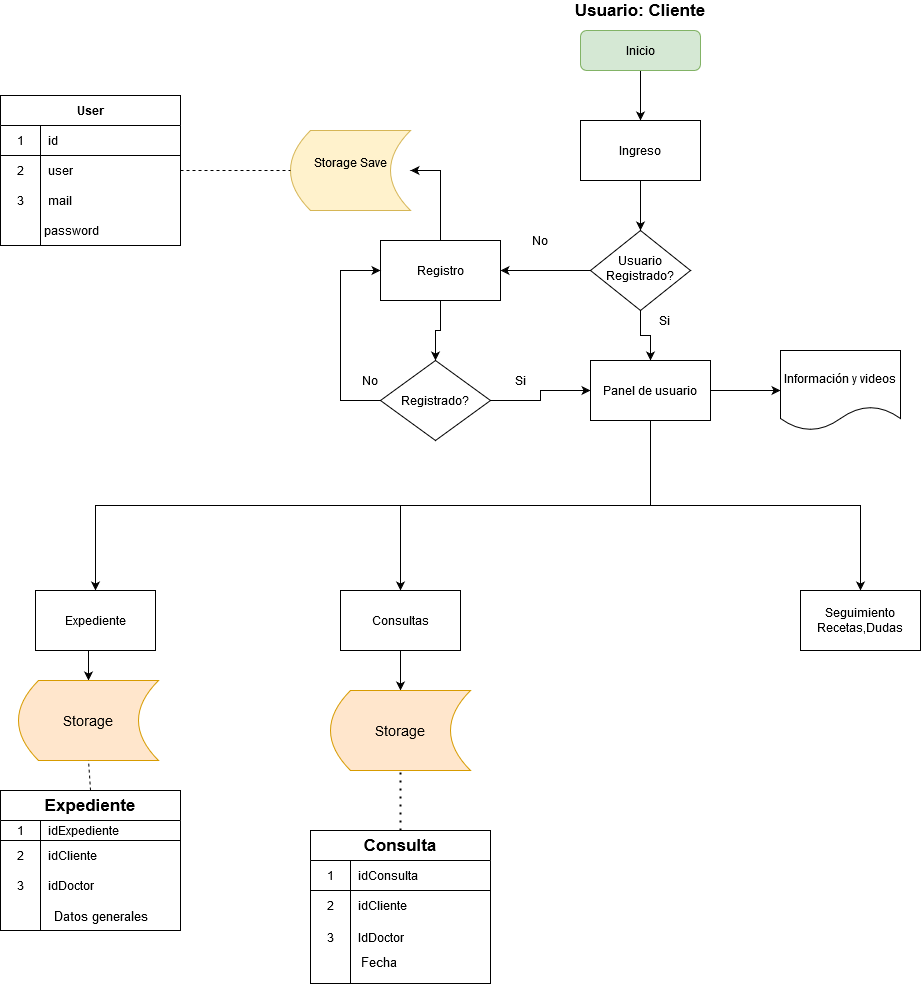

The diagram above was exported from draw.io. Its source (the exported page's mxGraphModel, read from the mxfile embedded in the PNG):
<mxGraphModel dx="868" dy="479" grid="1" gridSize="10" guides="1" tooltips="1" connect="1" arrows="1" fold="1" page="1" pageScale="1" pageWidth="1169" pageHeight="1654" math="0" shadow="0">
  <root>
    <mxCell id="WIyWlLk6GJQsqaUBKTNV-0" />
    <mxCell id="WIyWlLk6GJQsqaUBKTNV-1" parent="WIyWlLk6GJQsqaUBKTNV-0" />
    <mxCell id="t1spb1qQQ7RewkIgkNxu-18" value="" style="edgeStyle=orthogonalEdgeStyle;rounded=0;orthogonalLoop=1;jettySize=auto;html=1;" edge="1" parent="WIyWlLk6GJQsqaUBKTNV-1" source="WIyWlLk6GJQsqaUBKTNV-3" target="t1spb1qQQ7RewkIgkNxu-0">
      <mxGeometry relative="1" as="geometry" />
    </mxCell>
    <mxCell id="WIyWlLk6GJQsqaUBKTNV-3" value="Inicio" style="rounded=1;whiteSpace=wrap;html=1;fontSize=12;glass=0;strokeWidth=1;shadow=0;fillColor=#d5e8d4;strokeColor=#82b366;" parent="WIyWlLk6GJQsqaUBKTNV-1" vertex="1">
      <mxGeometry x="680" y="40" width="120" height="40" as="geometry" />
    </mxCell>
    <mxCell id="t1spb1qQQ7RewkIgkNxu-10" value="" style="edgeStyle=orthogonalEdgeStyle;rounded=0;orthogonalLoop=1;jettySize=auto;html=1;" edge="1" parent="WIyWlLk6GJQsqaUBKTNV-1" source="WIyWlLk6GJQsqaUBKTNV-6" target="t1spb1qQQ7RewkIgkNxu-9">
      <mxGeometry relative="1" as="geometry" />
    </mxCell>
    <mxCell id="t1spb1qQQ7RewkIgkNxu-21" style="edgeStyle=orthogonalEdgeStyle;rounded=0;orthogonalLoop=1;jettySize=auto;html=1;exitX=0.5;exitY=1;exitDx=0;exitDy=0;entryX=0.5;entryY=0;entryDx=0;entryDy=0;" edge="1" parent="WIyWlLk6GJQsqaUBKTNV-1" source="WIyWlLk6GJQsqaUBKTNV-6" target="t1spb1qQQ7RewkIgkNxu-20">
      <mxGeometry relative="1" as="geometry" />
    </mxCell>
    <mxCell id="WIyWlLk6GJQsqaUBKTNV-6" value="Usuario Registrado?" style="rhombus;whiteSpace=wrap;html=1;shadow=0;fontFamily=Helvetica;fontSize=12;align=center;strokeWidth=1;spacing=6;spacingTop=-4;" parent="WIyWlLk6GJQsqaUBKTNV-1" vertex="1">
      <mxGeometry x="690" y="240" width="100" height="80" as="geometry" />
    </mxCell>
    <mxCell id="t1spb1qQQ7RewkIgkNxu-1" style="edgeStyle=orthogonalEdgeStyle;rounded=0;orthogonalLoop=1;jettySize=auto;html=1;exitX=0.5;exitY=1;exitDx=0;exitDy=0;" edge="1" parent="WIyWlLk6GJQsqaUBKTNV-1" source="t1spb1qQQ7RewkIgkNxu-0" target="WIyWlLk6GJQsqaUBKTNV-6">
      <mxGeometry relative="1" as="geometry">
        <mxPoint x="610" y="240" as="targetPoint" />
      </mxGeometry>
    </mxCell>
    <mxCell id="t1spb1qQQ7RewkIgkNxu-0" value="Ingreso" style="rounded=0;whiteSpace=wrap;html=1;" vertex="1" parent="WIyWlLk6GJQsqaUBKTNV-1">
      <mxGeometry x="680" y="130" width="120" height="60" as="geometry" />
    </mxCell>
    <mxCell id="t1spb1qQQ7RewkIgkNxu-8" value="No" style="text;html=1;strokeColor=none;fillColor=none;align=center;verticalAlign=middle;whiteSpace=wrap;rounded=0;" vertex="1" parent="WIyWlLk6GJQsqaUBKTNV-1">
      <mxGeometry x="620" y="240" width="40" height="20" as="geometry" />
    </mxCell>
    <mxCell id="t1spb1qQQ7RewkIgkNxu-13" value="" style="edgeStyle=orthogonalEdgeStyle;rounded=0;orthogonalLoop=1;jettySize=auto;html=1;" edge="1" parent="WIyWlLk6GJQsqaUBKTNV-1" source="t1spb1qQQ7RewkIgkNxu-9" target="t1spb1qQQ7RewkIgkNxu-12">
      <mxGeometry relative="1" as="geometry" />
    </mxCell>
    <mxCell id="t1spb1qQQ7RewkIgkNxu-19" style="edgeStyle=orthogonalEdgeStyle;rounded=0;orthogonalLoop=1;jettySize=auto;html=1;exitX=0.5;exitY=0;exitDx=0;exitDy=0;entryX=1;entryY=0.5;entryDx=0;entryDy=0;" edge="1" parent="WIyWlLk6GJQsqaUBKTNV-1" source="t1spb1qQQ7RewkIgkNxu-9" target="t1spb1qQQ7RewkIgkNxu-17">
      <mxGeometry relative="1" as="geometry" />
    </mxCell>
    <mxCell id="t1spb1qQQ7RewkIgkNxu-9" value="Registro" style="rounded=0;whiteSpace=wrap;html=1;" vertex="1" parent="WIyWlLk6GJQsqaUBKTNV-1">
      <mxGeometry x="480" y="250" width="120" height="60" as="geometry" />
    </mxCell>
    <mxCell id="t1spb1qQQ7RewkIgkNxu-16" style="edgeStyle=orthogonalEdgeStyle;rounded=0;orthogonalLoop=1;jettySize=auto;html=1;exitX=0;exitY=0.5;exitDx=0;exitDy=0;entryX=0;entryY=0.5;entryDx=0;entryDy=0;" edge="1" parent="WIyWlLk6GJQsqaUBKTNV-1" source="t1spb1qQQ7RewkIgkNxu-12" target="t1spb1qQQ7RewkIgkNxu-9">
      <mxGeometry relative="1" as="geometry">
        <Array as="points">
          <mxPoint x="440" y="410" />
          <mxPoint x="440" y="280" />
        </Array>
      </mxGeometry>
    </mxCell>
    <mxCell id="t1spb1qQQ7RewkIgkNxu-22" style="edgeStyle=orthogonalEdgeStyle;rounded=0;orthogonalLoop=1;jettySize=auto;html=1;exitX=1;exitY=0.5;exitDx=0;exitDy=0;entryX=0;entryY=0.5;entryDx=0;entryDy=0;" edge="1" parent="WIyWlLk6GJQsqaUBKTNV-1" source="t1spb1qQQ7RewkIgkNxu-12" target="t1spb1qQQ7RewkIgkNxu-20">
      <mxGeometry relative="1" as="geometry" />
    </mxCell>
    <mxCell id="t1spb1qQQ7RewkIgkNxu-12" value="Registrado?" style="rhombus;whiteSpace=wrap;html=1;" vertex="1" parent="WIyWlLk6GJQsqaUBKTNV-1">
      <mxGeometry x="480" y="370" width="110" height="80" as="geometry" />
    </mxCell>
    <mxCell id="t1spb1qQQ7RewkIgkNxu-14" value="No" style="text;html=1;strokeColor=none;fillColor=none;align=center;verticalAlign=middle;whiteSpace=wrap;rounded=0;" vertex="1" parent="WIyWlLk6GJQsqaUBKTNV-1">
      <mxGeometry x="450" y="380" width="40" height="20" as="geometry" />
    </mxCell>
    <mxCell id="t1spb1qQQ7RewkIgkNxu-17" value="&lt;div&gt;Storage Save&lt;/div&gt;&lt;div&gt;&lt;br&gt;&lt;/div&gt;" style="shape=dataStorage;whiteSpace=wrap;html=1;fixedSize=1;fillColor=#fff2cc;strokeColor=#d6b656;" vertex="1" parent="WIyWlLk6GJQsqaUBKTNV-1">
      <mxGeometry x="390" y="140" width="120" height="80" as="geometry" />
    </mxCell>
    <mxCell id="t1spb1qQQ7RewkIgkNxu-54" style="edgeStyle=orthogonalEdgeStyle;rounded=0;orthogonalLoop=1;jettySize=auto;html=1;exitX=0.5;exitY=1;exitDx=0;exitDy=0;entryX=0.5;entryY=0;entryDx=0;entryDy=0;" edge="1" parent="WIyWlLk6GJQsqaUBKTNV-1" source="t1spb1qQQ7RewkIgkNxu-20" target="t1spb1qQQ7RewkIgkNxu-38">
      <mxGeometry relative="1" as="geometry" />
    </mxCell>
    <mxCell id="t1spb1qQQ7RewkIgkNxu-56" value="" style="edgeStyle=orthogonalEdgeStyle;rounded=0;orthogonalLoop=1;jettySize=auto;html=1;entryX=0;entryY=0.5;entryDx=0;entryDy=0;" edge="1" parent="WIyWlLk6GJQsqaUBKTNV-1" source="t1spb1qQQ7RewkIgkNxu-20" target="t1spb1qQQ7RewkIgkNxu-57">
      <mxGeometry relative="1" as="geometry">
        <mxPoint x="860" y="400" as="targetPoint" />
      </mxGeometry>
    </mxCell>
    <mxCell id="t1spb1qQQ7RewkIgkNxu-92" style="edgeStyle=orthogonalEdgeStyle;rounded=0;orthogonalLoop=1;jettySize=auto;html=1;exitX=0.5;exitY=1;exitDx=0;exitDy=0;entryX=0.5;entryY=0;entryDx=0;entryDy=0;fontSize=17;" edge="1" parent="WIyWlLk6GJQsqaUBKTNV-1" source="t1spb1qQQ7RewkIgkNxu-20" target="t1spb1qQQ7RewkIgkNxu-91">
      <mxGeometry relative="1" as="geometry" />
    </mxCell>
    <mxCell id="t1spb1qQQ7RewkIgkNxu-93" style="edgeStyle=orthogonalEdgeStyle;rounded=0;orthogonalLoop=1;jettySize=auto;html=1;exitX=0.5;exitY=1;exitDx=0;exitDy=0;fontSize=12;" edge="1" parent="WIyWlLk6GJQsqaUBKTNV-1" source="t1spb1qQQ7RewkIgkNxu-20" target="t1spb1qQQ7RewkIgkNxu-45">
      <mxGeometry relative="1" as="geometry" />
    </mxCell>
    <mxCell id="t1spb1qQQ7RewkIgkNxu-20" value="Panel de usuario" style="rounded=0;whiteSpace=wrap;html=1;" vertex="1" parent="WIyWlLk6GJQsqaUBKTNV-1">
      <mxGeometry x="690" y="370" width="120" height="60" as="geometry" />
    </mxCell>
    <mxCell id="t1spb1qQQ7RewkIgkNxu-23" value="Si" style="text;html=1;strokeColor=none;fillColor=none;align=center;verticalAlign=middle;whiteSpace=wrap;rounded=0;" vertex="1" parent="WIyWlLk6GJQsqaUBKTNV-1">
      <mxGeometry x="600" y="380" width="40" height="20" as="geometry" />
    </mxCell>
    <mxCell id="t1spb1qQQ7RewkIgkNxu-24" value="Si" style="text;html=1;strokeColor=none;fillColor=none;align=center;verticalAlign=middle;whiteSpace=wrap;rounded=0;" vertex="1" parent="WIyWlLk6GJQsqaUBKTNV-1">
      <mxGeometry x="744" y="320" width="40" height="20" as="geometry" />
    </mxCell>
    <mxCell id="t1spb1qQQ7RewkIgkNxu-36" value="" style="endArrow=none;dashed=1;html=1;entryX=0;entryY=0.5;entryDx=0;entryDy=0;exitX=1;exitY=0.5;exitDx=0;exitDy=0;" edge="1" parent="WIyWlLk6GJQsqaUBKTNV-1" source="t1spb1qQQ7RewkIgkNxu-30" target="t1spb1qQQ7RewkIgkNxu-17">
      <mxGeometry width="50" height="50" relative="1" as="geometry">
        <mxPoint x="280" y="340" as="sourcePoint" />
        <mxPoint x="330" y="290" as="targetPoint" />
      </mxGeometry>
    </mxCell>
    <mxCell id="t1spb1qQQ7RewkIgkNxu-26" value="User" style="shape=table;html=1;whiteSpace=wrap;startSize=30;container=1;collapsible=0;childLayout=tableLayout;fixedRows=1;rowLines=0;fontStyle=1;align=center;" vertex="1" parent="WIyWlLk6GJQsqaUBKTNV-1">
      <mxGeometry x="100" y="105" width="180" height="150" as="geometry" />
    </mxCell>
    <mxCell id="t1spb1qQQ7RewkIgkNxu-27" value="" style="shape=partialRectangle;html=1;whiteSpace=wrap;collapsible=0;dropTarget=0;pointerEvents=0;fillColor=none;top=0;left=0;bottom=1;right=0;points=[[0,0.5],[1,0.5]];portConstraint=eastwest;" vertex="1" parent="t1spb1qQQ7RewkIgkNxu-26">
      <mxGeometry y="30" width="180" height="30" as="geometry" />
    </mxCell>
    <mxCell id="t1spb1qQQ7RewkIgkNxu-28" value="1" style="shape=partialRectangle;html=1;whiteSpace=wrap;connectable=0;fillColor=none;top=0;left=0;bottom=0;right=0;overflow=hidden;" vertex="1" parent="t1spb1qQQ7RewkIgkNxu-27">
      <mxGeometry width="40" height="30" as="geometry" />
    </mxCell>
    <mxCell id="t1spb1qQQ7RewkIgkNxu-29" value="id" style="shape=partialRectangle;html=1;whiteSpace=wrap;connectable=0;fillColor=none;top=0;left=0;bottom=0;right=0;align=left;spacingLeft=6;overflow=hidden;" vertex="1" parent="t1spb1qQQ7RewkIgkNxu-27">
      <mxGeometry x="40" width="140" height="30" as="geometry" />
    </mxCell>
    <mxCell id="t1spb1qQQ7RewkIgkNxu-30" value="" style="shape=partialRectangle;html=1;whiteSpace=wrap;collapsible=0;dropTarget=0;pointerEvents=0;fillColor=none;top=0;left=0;bottom=0;right=0;points=[[0,0.5],[1,0.5]];portConstraint=eastwest;" vertex="1" parent="t1spb1qQQ7RewkIgkNxu-26">
      <mxGeometry y="60" width="180" height="30" as="geometry" />
    </mxCell>
    <mxCell id="t1spb1qQQ7RewkIgkNxu-31" value="2" style="shape=partialRectangle;html=1;whiteSpace=wrap;connectable=0;fillColor=none;top=0;left=0;bottom=0;right=0;overflow=hidden;" vertex="1" parent="t1spb1qQQ7RewkIgkNxu-30">
      <mxGeometry width="40" height="30" as="geometry" />
    </mxCell>
    <mxCell id="t1spb1qQQ7RewkIgkNxu-32" value="user" style="shape=partialRectangle;html=1;whiteSpace=wrap;connectable=0;fillColor=none;top=0;left=0;bottom=0;right=0;align=left;spacingLeft=6;overflow=hidden;" vertex="1" parent="t1spb1qQQ7RewkIgkNxu-30">
      <mxGeometry x="40" width="140" height="30" as="geometry" />
    </mxCell>
    <mxCell id="t1spb1qQQ7RewkIgkNxu-33" value="" style="shape=partialRectangle;html=1;whiteSpace=wrap;collapsible=0;dropTarget=0;pointerEvents=0;fillColor=none;top=0;left=0;bottom=0;right=0;points=[[0,0.5],[1,0.5]];portConstraint=eastwest;" vertex="1" parent="t1spb1qQQ7RewkIgkNxu-26">
      <mxGeometry y="90" width="180" height="30" as="geometry" />
    </mxCell>
    <mxCell id="t1spb1qQQ7RewkIgkNxu-34" value="3" style="shape=partialRectangle;html=1;whiteSpace=wrap;connectable=0;fillColor=none;top=0;left=0;bottom=0;right=0;overflow=hidden;" vertex="1" parent="t1spb1qQQ7RewkIgkNxu-33">
      <mxGeometry width="40" height="30" as="geometry" />
    </mxCell>
    <mxCell id="t1spb1qQQ7RewkIgkNxu-35" value="mail" style="shape=partialRectangle;html=1;whiteSpace=wrap;connectable=0;fillColor=none;top=0;left=0;bottom=0;right=0;align=left;spacingLeft=6;overflow=hidden;" vertex="1" parent="t1spb1qQQ7RewkIgkNxu-33">
      <mxGeometry x="40" width="140" height="30" as="geometry" />
    </mxCell>
    <mxCell id="t1spb1qQQ7RewkIgkNxu-37" value="password" style="text;html=1;align=center;verticalAlign=middle;resizable=0;points=[];autosize=1;" vertex="1" parent="WIyWlLk6GJQsqaUBKTNV-1">
      <mxGeometry x="136" y="230" width="70" height="20" as="geometry" />
    </mxCell>
    <mxCell id="t1spb1qQQ7RewkIgkNxu-75" style="edgeStyle=orthogonalEdgeStyle;rounded=0;orthogonalLoop=1;jettySize=auto;html=1;exitX=0.5;exitY=1;exitDx=0;exitDy=0;entryX=0.5;entryY=0;entryDx=0;entryDy=0;fontSize=17;" edge="1" parent="WIyWlLk6GJQsqaUBKTNV-1" source="t1spb1qQQ7RewkIgkNxu-38" target="t1spb1qQQ7RewkIgkNxu-74">
      <mxGeometry relative="1" as="geometry" />
    </mxCell>
    <mxCell id="t1spb1qQQ7RewkIgkNxu-38" value="Consultas" style="rounded=0;whiteSpace=wrap;html=1;" vertex="1" parent="WIyWlLk6GJQsqaUBKTNV-1">
      <mxGeometry x="440" y="600" width="120" height="60" as="geometry" />
    </mxCell>
    <mxCell id="t1spb1qQQ7RewkIgkNxu-60" style="edgeStyle=orthogonalEdgeStyle;rounded=0;orthogonalLoop=1;jettySize=auto;html=1;exitX=0.5;exitY=1;exitDx=0;exitDy=0;entryX=0.5;entryY=0;entryDx=0;entryDy=0;fontSize=17;" edge="1" parent="WIyWlLk6GJQsqaUBKTNV-1" source="t1spb1qQQ7RewkIgkNxu-45" target="t1spb1qQQ7RewkIgkNxu-59">
      <mxGeometry relative="1" as="geometry" />
    </mxCell>
    <mxCell id="t1spb1qQQ7RewkIgkNxu-45" value="Expediente" style="rounded=0;whiteSpace=wrap;html=1;" vertex="1" parent="WIyWlLk6GJQsqaUBKTNV-1">
      <mxGeometry x="135" y="600" width="120" height="60" as="geometry" />
    </mxCell>
    <mxCell id="t1spb1qQQ7RewkIgkNxu-57" value="Información y videos" style="shape=document;whiteSpace=wrap;html=1;boundedLbl=1;" vertex="1" parent="WIyWlLk6GJQsqaUBKTNV-1">
      <mxGeometry x="880" y="360" width="120" height="80" as="geometry" />
    </mxCell>
    <mxCell id="t1spb1qQQ7RewkIgkNxu-58" value="Usuario: Cliente" style="text;html=1;strokeColor=none;fillColor=none;align=center;verticalAlign=middle;whiteSpace=wrap;rounded=0;fontStyle=1;fontSize=17;" vertex="1" parent="WIyWlLk6GJQsqaUBKTNV-1">
      <mxGeometry x="650" y="10" width="180" height="20" as="geometry" />
    </mxCell>
    <mxCell id="t1spb1qQQ7RewkIgkNxu-59" value="&lt;font style=&quot;font-size: 14px&quot;&gt;Storage&lt;/font&gt;" style="shape=dataStorage;whiteSpace=wrap;html=1;fixedSize=1;fontSize=17;fillColor=#ffe6cc;strokeColor=#d79b00;" vertex="1" parent="WIyWlLk6GJQsqaUBKTNV-1">
      <mxGeometry x="118" y="690" width="140" height="80" as="geometry" />
    </mxCell>
    <mxCell id="t1spb1qQQ7RewkIgkNxu-73" value="" style="endArrow=none;dashed=1;html=1;fontSize=17;entryX=0.5;entryY=1;entryDx=0;entryDy=0;exitX=0.5;exitY=0;exitDx=0;exitDy=0;" edge="1" parent="WIyWlLk6GJQsqaUBKTNV-1" source="t1spb1qQQ7RewkIgkNxu-62" target="t1spb1qQQ7RewkIgkNxu-59">
      <mxGeometry width="50" height="50" relative="1" as="geometry">
        <mxPoint x="390" y="890" as="sourcePoint" />
        <mxPoint x="440" y="840" as="targetPoint" />
      </mxGeometry>
    </mxCell>
    <mxCell id="t1spb1qQQ7RewkIgkNxu-74" value="&lt;font style=&quot;font-size: 14px&quot;&gt;Storage&lt;/font&gt;" style="shape=dataStorage;whiteSpace=wrap;html=1;fixedSize=1;fontSize=17;fillColor=#ffe6cc;strokeColor=#d79b00;" vertex="1" parent="WIyWlLk6GJQsqaUBKTNV-1">
      <mxGeometry x="430" y="700" width="140" height="80" as="geometry" />
    </mxCell>
    <mxCell id="t1spb1qQQ7RewkIgkNxu-86" value="" style="endArrow=none;dashed=1;html=1;dashPattern=1 3;strokeWidth=2;fontSize=17;entryX=0.5;entryY=1;entryDx=0;entryDy=0;exitX=0.5;exitY=0;exitDx=0;exitDy=0;" edge="1" parent="WIyWlLk6GJQsqaUBKTNV-1" source="t1spb1qQQ7RewkIgkNxu-76" target="t1spb1qQQ7RewkIgkNxu-74">
      <mxGeometry width="50" height="50" relative="1" as="geometry">
        <mxPoint x="810" y="720" as="sourcePoint" />
        <mxPoint x="750" y="660" as="targetPoint" />
      </mxGeometry>
    </mxCell>
    <mxCell id="t1spb1qQQ7RewkIgkNxu-88" value="&lt;font style=&quot;font-size: 13px&quot;&gt;Datos generales&lt;/font&gt;" style="text;html=1;align=center;verticalAlign=middle;resizable=0;points=[];autosize=1;fontSize=17;" vertex="1" parent="WIyWlLk6GJQsqaUBKTNV-1">
      <mxGeometry x="145" y="910" width="110" height="30" as="geometry" />
    </mxCell>
    <mxCell id="t1spb1qQQ7RewkIgkNxu-89" value="&lt;font style=&quot;font-size: 13px&quot;&gt;Fecha&lt;/font&gt;" style="text;html=1;align=center;verticalAlign=middle;resizable=0;points=[];autosize=1;fontSize=17;" vertex="1" parent="WIyWlLk6GJQsqaUBKTNV-1">
      <mxGeometry x="453" y="956" width="50" height="30" as="geometry" />
    </mxCell>
    <mxCell id="t1spb1qQQ7RewkIgkNxu-76" value="Consulta" style="shape=table;html=1;whiteSpace=wrap;startSize=30;container=1;collapsible=0;childLayout=tableLayout;fixedRows=1;rowLines=0;fontStyle=1;align=center;fontSize=17;" vertex="1" parent="WIyWlLk6GJQsqaUBKTNV-1">
      <mxGeometry x="410" y="840" width="180" height="153" as="geometry" />
    </mxCell>
    <mxCell id="t1spb1qQQ7RewkIgkNxu-77" value="" style="shape=partialRectangle;html=1;whiteSpace=wrap;collapsible=0;dropTarget=0;pointerEvents=0;fillColor=none;top=0;left=0;bottom=1;right=0;points=[[0,0.5],[1,0.5]];portConstraint=eastwest;" vertex="1" parent="t1spb1qQQ7RewkIgkNxu-76">
      <mxGeometry y="30" width="180" height="30" as="geometry" />
    </mxCell>
    <mxCell id="t1spb1qQQ7RewkIgkNxu-78" value="1" style="shape=partialRectangle;html=1;whiteSpace=wrap;connectable=0;fillColor=none;top=0;left=0;bottom=0;right=0;overflow=hidden;" vertex="1" parent="t1spb1qQQ7RewkIgkNxu-77">
      <mxGeometry width="40" height="30" as="geometry" />
    </mxCell>
    <mxCell id="t1spb1qQQ7RewkIgkNxu-79" value="idConsulta" style="shape=partialRectangle;html=1;whiteSpace=wrap;connectable=0;fillColor=none;top=0;left=0;bottom=0;right=0;align=left;spacingLeft=6;overflow=hidden;" vertex="1" parent="t1spb1qQQ7RewkIgkNxu-77">
      <mxGeometry x="40" width="140" height="30" as="geometry" />
    </mxCell>
    <mxCell id="t1spb1qQQ7RewkIgkNxu-80" value="" style="shape=partialRectangle;html=1;whiteSpace=wrap;collapsible=0;dropTarget=0;pointerEvents=0;fillColor=none;top=0;left=0;bottom=0;right=0;points=[[0,0.5],[1,0.5]];portConstraint=eastwest;" vertex="1" parent="t1spb1qQQ7RewkIgkNxu-76">
      <mxGeometry y="60" width="180" height="30" as="geometry" />
    </mxCell>
    <mxCell id="t1spb1qQQ7RewkIgkNxu-81" value="2" style="shape=partialRectangle;html=1;whiteSpace=wrap;connectable=0;fillColor=none;top=0;left=0;bottom=0;right=0;overflow=hidden;" vertex="1" parent="t1spb1qQQ7RewkIgkNxu-80">
      <mxGeometry width="40" height="30" as="geometry" />
    </mxCell>
    <mxCell id="t1spb1qQQ7RewkIgkNxu-82" value="idCliente" style="shape=partialRectangle;html=1;whiteSpace=wrap;connectable=0;fillColor=none;top=0;left=0;bottom=0;right=0;align=left;spacingLeft=6;overflow=hidden;" vertex="1" parent="t1spb1qQQ7RewkIgkNxu-80">
      <mxGeometry x="40" width="140" height="30" as="geometry" />
    </mxCell>
    <mxCell id="t1spb1qQQ7RewkIgkNxu-83" value="" style="shape=partialRectangle;html=1;whiteSpace=wrap;collapsible=0;dropTarget=0;pointerEvents=0;fillColor=none;top=0;left=0;bottom=0;right=0;points=[[0,0.5],[1,0.5]];portConstraint=eastwest;" vertex="1" parent="t1spb1qQQ7RewkIgkNxu-76">
      <mxGeometry y="90" width="180" height="33" as="geometry" />
    </mxCell>
    <mxCell id="t1spb1qQQ7RewkIgkNxu-84" value="3" style="shape=partialRectangle;html=1;whiteSpace=wrap;connectable=0;fillColor=none;top=0;left=0;bottom=0;right=0;overflow=hidden;" vertex="1" parent="t1spb1qQQ7RewkIgkNxu-83">
      <mxGeometry width="40" height="33" as="geometry" />
    </mxCell>
    <mxCell id="t1spb1qQQ7RewkIgkNxu-85" value="IdDoctor" style="shape=partialRectangle;html=1;whiteSpace=wrap;connectable=0;fillColor=none;top=0;left=0;bottom=0;right=0;align=left;spacingLeft=6;overflow=hidden;" vertex="1" parent="t1spb1qQQ7RewkIgkNxu-83">
      <mxGeometry x="40" width="140" height="33" as="geometry" />
    </mxCell>
    <mxCell id="t1spb1qQQ7RewkIgkNxu-91" value="&lt;div&gt;Seguimiento&lt;/div&gt;&lt;div&gt;Recetas,Dudas&lt;br&gt;&lt;/div&gt;" style="rounded=0;whiteSpace=wrap;html=1;fontSize=12;" vertex="1" parent="WIyWlLk6GJQsqaUBKTNV-1">
      <mxGeometry x="900" y="600" width="120" height="60" as="geometry" />
    </mxCell>
    <mxCell id="t1spb1qQQ7RewkIgkNxu-62" value="Expediente" style="shape=table;html=1;whiteSpace=wrap;startSize=30;container=1;collapsible=0;childLayout=tableLayout;fixedRows=1;rowLines=0;fontStyle=1;align=center;fontSize=17;" vertex="1" parent="WIyWlLk6GJQsqaUBKTNV-1">
      <mxGeometry x="100" y="800" width="180" height="140" as="geometry" />
    </mxCell>
    <mxCell id="t1spb1qQQ7RewkIgkNxu-63" value="" style="shape=partialRectangle;html=1;whiteSpace=wrap;collapsible=0;dropTarget=0;pointerEvents=0;fillColor=none;top=0;left=0;bottom=1;right=0;points=[[0,0.5],[1,0.5]];portConstraint=eastwest;" vertex="1" parent="t1spb1qQQ7RewkIgkNxu-62">
      <mxGeometry y="30" width="180" height="20" as="geometry" />
    </mxCell>
    <mxCell id="t1spb1qQQ7RewkIgkNxu-64" value="1" style="shape=partialRectangle;html=1;whiteSpace=wrap;connectable=0;fillColor=none;top=0;left=0;bottom=0;right=0;overflow=hidden;" vertex="1" parent="t1spb1qQQ7RewkIgkNxu-63">
      <mxGeometry width="40" height="20" as="geometry" />
    </mxCell>
    <mxCell id="t1spb1qQQ7RewkIgkNxu-65" value="idExpediente" style="shape=partialRectangle;html=1;whiteSpace=wrap;connectable=0;fillColor=none;top=0;left=0;bottom=0;right=0;align=left;spacingLeft=6;overflow=hidden;" vertex="1" parent="t1spb1qQQ7RewkIgkNxu-63">
      <mxGeometry x="40" width="140" height="20" as="geometry" />
    </mxCell>
    <mxCell id="t1spb1qQQ7RewkIgkNxu-66" value="" style="shape=partialRectangle;html=1;whiteSpace=wrap;collapsible=0;dropTarget=0;pointerEvents=0;fillColor=none;top=0;left=0;bottom=0;right=0;points=[[0,0.5],[1,0.5]];portConstraint=eastwest;" vertex="1" parent="t1spb1qQQ7RewkIgkNxu-62">
      <mxGeometry y="50" width="180" height="30" as="geometry" />
    </mxCell>
    <mxCell id="t1spb1qQQ7RewkIgkNxu-67" value="2" style="shape=partialRectangle;html=1;whiteSpace=wrap;connectable=0;fillColor=none;top=0;left=0;bottom=0;right=0;overflow=hidden;" vertex="1" parent="t1spb1qQQ7RewkIgkNxu-66">
      <mxGeometry width="40" height="30" as="geometry" />
    </mxCell>
    <mxCell id="t1spb1qQQ7RewkIgkNxu-68" value="idCliente" style="shape=partialRectangle;html=1;whiteSpace=wrap;connectable=0;fillColor=none;top=0;left=0;bottom=0;right=0;align=left;spacingLeft=6;overflow=hidden;" vertex="1" parent="t1spb1qQQ7RewkIgkNxu-66">
      <mxGeometry x="40" width="140" height="30" as="geometry" />
    </mxCell>
    <mxCell id="t1spb1qQQ7RewkIgkNxu-69" value="" style="shape=partialRectangle;html=1;whiteSpace=wrap;collapsible=0;dropTarget=0;pointerEvents=0;fillColor=none;top=0;left=0;bottom=0;right=0;points=[[0,0.5],[1,0.5]];portConstraint=eastwest;" vertex="1" parent="t1spb1qQQ7RewkIgkNxu-62">
      <mxGeometry y="80" width="180" height="30" as="geometry" />
    </mxCell>
    <mxCell id="t1spb1qQQ7RewkIgkNxu-70" value="3" style="shape=partialRectangle;html=1;whiteSpace=wrap;connectable=0;fillColor=none;top=0;left=0;bottom=0;right=0;overflow=hidden;" vertex="1" parent="t1spb1qQQ7RewkIgkNxu-69">
      <mxGeometry width="40" height="30" as="geometry" />
    </mxCell>
    <mxCell id="t1spb1qQQ7RewkIgkNxu-71" value="idDoctor" style="shape=partialRectangle;html=1;whiteSpace=wrap;connectable=0;fillColor=none;top=0;left=0;bottom=0;right=0;align=left;spacingLeft=6;overflow=hidden;" vertex="1" parent="t1spb1qQQ7RewkIgkNxu-69">
      <mxGeometry x="40" width="140" height="30" as="geometry" />
    </mxCell>
  </root>
</mxGraphModel>